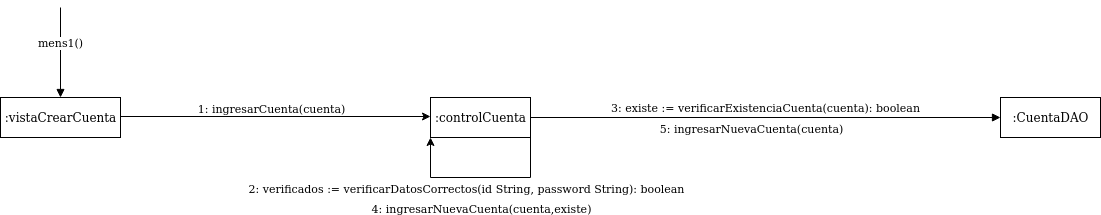

The diagram above was exported from draw.io. Its source (the exported page's mxGraphModel, read from the mxfile embedded in the PNG):
<mxGraphModel dx="1304" dy="1704" grid="1" gridSize="10" guides="1" tooltips="1" connect="1" arrows="1" fold="1" page="1" pageScale="1" pageWidth="827" pageHeight="1169" math="0" shadow="0">
  <root>
    <mxCell id="0" />
    <mxCell id="1" parent="0" />
    <mxCell id="6-PHeCmUwlGIgTH7H4L2-6" style="edgeStyle=orthogonalEdgeStyle;rounded=0;orthogonalLoop=1;jettySize=auto;html=1;exitX=1;exitY=0.5;exitDx=0;exitDy=0;entryX=0;entryY=0.5;entryDx=0;entryDy=0;" edge="1" parent="1">
      <mxGeometry relative="1" as="geometry">
        <mxPoint x="240" y="59" as="sourcePoint" />
        <mxPoint x="550" y="59" as="targetPoint" />
      </mxGeometry>
    </mxCell>
    <mxCell id="6-PHeCmUwlGIgTH7H4L2-7" value="1: ingresarCuenta(cuenta)" style="edgeLabel;html=1;align=center;verticalAlign=middle;resizable=0;points=[];" vertex="1" connectable="0" parent="6-PHeCmUwlGIgTH7H4L2-6">
      <mxGeometry x="-0.0903" relative="1" as="geometry">
        <mxPoint x="8.86" y="-9" as="offset" />
      </mxGeometry>
    </mxCell>
    <mxCell id="6-PHeCmUwlGIgTH7H4L2-1" value=":vistaCrearCuenta" style="html=1;" vertex="1" parent="1">
      <mxGeometry x="120" y="40" width="120" height="40" as="geometry" />
    </mxCell>
    <mxCell id="6-PHeCmUwlGIgTH7H4L2-2" value=":controlCuenta" style="html=1;" vertex="1" parent="1">
      <mxGeometry x="550" y="40" width="100" height="40" as="geometry" />
    </mxCell>
    <mxCell id="6-PHeCmUwlGIgTH7H4L2-3" value="mens1()" style="html=1;verticalAlign=bottom;endArrow=block;entryX=0.5;entryY=0;entryDx=0;entryDy=0;" edge="1" parent="1" target="6-PHeCmUwlGIgTH7H4L2-1">
      <mxGeometry width="80" relative="1" as="geometry">
        <mxPoint x="180" y="-50" as="sourcePoint" />
        <mxPoint x="600" y="130" as="targetPoint" />
      </mxGeometry>
    </mxCell>
    <mxCell id="6-PHeCmUwlGIgTH7H4L2-34" value=":CuentaDAO" style="html=1;" vertex="1" parent="1">
      <mxGeometry x="1120" y="40" width="100" height="40" as="geometry" />
    </mxCell>
    <mxCell id="6-PHeCmUwlGIgTH7H4L2-36" value="3: existe := verificarExistenciaCuenta(cuenta): boolean" style="html=1;verticalAlign=bottom;endArrow=block;entryX=0;entryY=0.5;entryDx=0;entryDy=0;exitX=1;exitY=0.5;exitDx=0;exitDy=0;" edge="1" parent="1" source="6-PHeCmUwlGIgTH7H4L2-2" target="6-PHeCmUwlGIgTH7H4L2-34">
      <mxGeometry width="80" relative="1" as="geometry">
        <mxPoint x="710" y="60" as="sourcePoint" />
        <mxPoint x="790" y="60" as="targetPoint" />
      </mxGeometry>
    </mxCell>
    <mxCell id="6-PHeCmUwlGIgTH7H4L2-39" style="edgeStyle=orthogonalEdgeStyle;rounded=0;orthogonalLoop=1;jettySize=auto;html=1;entryX=0;entryY=1;entryDx=0;entryDy=0;exitX=1;exitY=1;exitDx=0;exitDy=0;" edge="1" parent="1" source="6-PHeCmUwlGIgTH7H4L2-2" target="6-PHeCmUwlGIgTH7H4L2-2">
      <mxGeometry relative="1" as="geometry">
        <Array as="points">
          <mxPoint x="650" y="120" />
          <mxPoint x="550" y="120" />
        </Array>
      </mxGeometry>
    </mxCell>
    <mxCell id="6-PHeCmUwlGIgTH7H4L2-40" value="2: verificados := verificarDatosCorrectos(id String, password String): boolean" style="edgeLabel;html=1;align=center;verticalAlign=middle;resizable=0;points=[];" vertex="1" connectable="0" parent="6-PHeCmUwlGIgTH7H4L2-39">
      <mxGeometry x="0.167" y="1" relative="1" as="geometry">
        <mxPoint y="8.97" as="offset" />
      </mxGeometry>
    </mxCell>
    <mxCell id="6-PHeCmUwlGIgTH7H4L2-41" value="4: ingresarNuevaCuenta(cuenta,existe)" style="edgeLabel;html=1;align=center;verticalAlign=middle;resizable=0;points=[];" vertex="1" connectable="0" parent="1">
      <mxGeometry x="600.0041176470593" y="150.00000000000026" as="geometry" />
    </mxCell>
    <mxCell id="6-PHeCmUwlGIgTH7H4L2-42" value="5: ingresarNuevaCuenta(cuenta)" style="edgeLabel;html=1;align=center;verticalAlign=middle;resizable=0;points=[];" vertex="1" connectable="0" parent="1">
      <mxGeometry x="870.0041176470593" y="70.00000000000026" as="geometry" />
    </mxCell>
  </root>
</mxGraphModel>